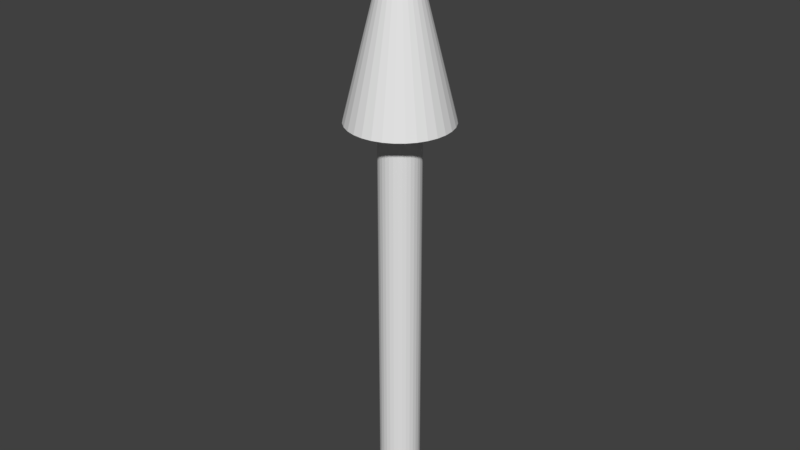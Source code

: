 # Source: arrow.blend  (saved by Blender 2.79.0; exported with 4.5.12 LTS)
import bpy
from mathutils import Matrix  # noqa: F401  (used for matrix-valued properties, if any)

bpy.ops.wm.read_factory_settings(use_empty=True)
scene = bpy.context.scene
scene.name = 'Scene'

# ---- collections
col_collection_1 = bpy.data.collections.new('Collection 1'); scene.collection.children.link(col_collection_1)

# ---- world
world_world = bpy.data.worlds.new('World'); scene.world = world_world
world_world.color = (0.05088, 0.05088, 0.05088)
world_world.use_sun_shadow = False
world_world.sun_shadow_jitter_overblur = 0.0
world_world.cycles.sampling_method = 'MANUAL'

# ---- meshes
me_cube = bpy.data.meshes.new('Cube')
me_cube.from_pydata([(-0.01, -0.01, -0.01), (-0.01, -0.01, 0.01), (-0.01, 0.01, -0.01), (-0.01, 0.01, 0.01), (0.01, -0.01, -0.01), (0.01, -0.01, 0.01), (0.01, 0.01, -0.01), (0.01, 0.01, 0.01)], [], [(0, 1, 3, 2), (2, 3, 7, 6), (6, 7, 5, 4), (4, 5, 1, 0), (2, 6, 4, 0), (7, 3, 1, 5)])
me_cube.use_remesh_preserve_volume = False
me_cube.use_remesh_preserve_attributes = False
me_cube.use_mirror_vertex_groups = False
me_cube.update()
me_cylinder = bpy.data.meshes.new('Cylinder')
me_cylinder.from_pydata([(0.0, 0.2, 0.0), (0.0, 0.2, 4.0), (0.03902, 0.1962, 0.0), (0.03902, 0.1962, 4.0), (0.07654, 0.1848, 0.0), (0.07654, 0.1848, 4.0), (0.1111, 0.1663, 0.0), (0.1111, 0.1663, 4.0), (0.1414, 0.1414, 0.0), (0.1414, 0.1414, 4.0), (0.1663, 0.1111, 0.0), (0.1663, 0.1111, 4.0), (0.1848, 0.07654, 0.0), (0.1848, 0.07654, 4.0), (0.1962, 0.03902, 0.0), (0.1962, 0.03902, 4.0), (0.2, 1.51e-08, 0.0), (0.2, 1.51e-08, 4.0), (0.1962, -0.03902, 0.0), (0.1962, -0.03902, 4.0), (0.1848, -0.07654, 0.0), (0.1848, -0.07654, 4.0), (0.1663, -0.1111, 0.0), (0.1663, -0.1111, 4.0), (0.1414, -0.1414, 0.0), (0.1414, -0.1414, 4.0), (0.1111, -0.1663, 0.0), (0.1111, -0.1663, 4.0), (0.07654, -0.1848, 0.0), (0.07654, -0.1848, 4.0), (0.03902, -0.1962, 0.0), (0.03902, -0.1962, 4.0), (-6.517e-08, -0.2, 0.0), (-6.517e-08, -0.2, 4.0), (-0.03902, -0.1962, 0.0), (-0.03902, -0.1962, 4.0), (-0.07654, -0.1848, 0.0), (-0.07654, -0.1848, 4.0), (-0.1111, -0.1663, 0.0), (-0.1111, -0.1663, 4.0), (-0.1414, -0.1414, 0.0), (-0.1414, -0.1414, 4.0), (-0.1663, -0.1111, 0.0), (-0.1663, -0.1111, 4.0), (-0.1848, -0.07654, 0.0), (-0.1848, -0.07654, 4.0), (-0.1962, -0.03902, 0.0), (-0.1962, -0.03902, 4.0), (-0.2, 1.931e-07, 0.0), (-0.2, 1.931e-07, 4.0), (-0.1962, 0.03902, 0.0), (-0.1962, 0.03902, 4.0), (-0.1848, 0.07654, 0.0), (-0.1848, 0.07654, 4.0), (-0.1663, 0.1111, 0.0), (-0.1663, 0.1111, 4.0), (-0.1414, 0.1414, 0.0), (-0.1414, 0.1414, 4.0), (-0.1111, 0.1663, 0.0), (-0.1111, 0.1663, 4.0), (-0.07654, 0.1848, 0.0), (-0.07654, 0.1848, 4.0), (-0.03902, 0.1962, 0.0), (-0.03902, 0.1962, 4.0)], [], [(0, 1, 3, 2), (2, 3, 5, 4), (4, 5, 7, 6), (6, 7, 9, 8), (8, 9, 11, 10), (10, 11, 13, 12), (12, 13, 15, 14), (14, 15, 17, 16), (16, 17, 19, 18), (18, 19, 21, 20), (20, 21, 23, 22), (22, 23, 25, 24), (24, 25, 27, 26), (26, 27, 29, 28), (28, 29, 31, 30), (30, 31, 33, 32), (32, 33, 35, 34), (34, 35, 37, 36), (36, 37, 39, 38), (38, 39, 41, 40), (40, 41, 43, 42), (42, 43, 45, 44), (44, 45, 47, 46), (46, 47, 49, 48), (48, 49, 51, 50), (50, 51, 53, 52), (52, 53, 55, 54), (54, 55, 57, 56), (56, 57, 59, 58), (58, 59, 61, 60), (3, 1, 63, 61, 59, 57, 55, 53, 51, 49, 47, 45, 43, 41, 39, 37, 35, 33, 31, 29, 27, 25, 23, 21, 19, 17, 15, 13, 11, 9, 7, 5), (60, 61, 63, 62), (62, 63, 1, 0), (0, 2, 4, 6, 8, 10, 12, 14, 16, 18, 20, 22, 24, 26, 28, 30, 32, 34, 36, 38, 40, 42, 44, 46, 48, 50, 52, 54, 56, 58, 60, 62)])
me_cylinder.materials.append(None)
me_cylinder.use_remesh_preserve_volume = False
me_cylinder.use_remesh_preserve_attributes = False
me_cylinder.use_mirror_vertex_groups = False
me_cylinder.update()
me_cone_001 = bpy.data.meshes.new('Cone.001')
me_cone_001.from_pydata([(0.0, 0.5, 0.0), (0.0, 0.0, 2.0), (0.09755, 0.4904, 0.0), (0.1913, 0.4619, 0.0), (0.2778, 0.4157, 0.0), (0.3536, 0.3536, 0.0), (0.4157, 0.2778, 0.0), (0.4619, 0.1913, 0.0), (0.4904, 0.09755, 0.0), (0.5, 3.775e-08, 0.0), (0.4904, -0.09755, 0.0), (0.4619, -0.1913, 0.0), (0.4157, -0.2778, 0.0), (0.3536, -0.3536, 0.0), (0.2778, -0.4157, 0.0), (0.1913, -0.4619, 0.0), (0.09755, -0.4904, 0.0), (-1.629e-07, -0.5, 0.0), (-0.09755, -0.4904, 0.0), (-0.1913, -0.4619, 0.0), (-0.2778, -0.4157, 0.0), (-0.3536, -0.3536, 0.0), (-0.4157, -0.2778, 0.0), (-0.4619, -0.1913, 0.0), (-0.4904, -0.09754, 0.0), (-0.5, 4.828e-07, 0.0), (-0.4904, 0.09755, 0.0), (-0.4619, 0.1913, 0.0), (-0.4157, 0.2778, 0.0), (-0.3536, 0.3536, 0.0), (-0.2778, 0.4157, 0.0), (-0.1913, 0.4619, 0.0), (-0.09754, 0.4904, 0.0)], [], [(0, 1, 2), (2, 1, 3), (3, 1, 4), (4, 1, 5), (5, 1, 6), (6, 1, 7), (7, 1, 8), (8, 1, 9), (9, 1, 10), (10, 1, 11), (11, 1, 12), (12, 1, 13), (13, 1, 14), (14, 1, 15), (15, 1, 16), (16, 1, 17), (17, 1, 18), (18, 1, 19), (19, 1, 20), (20, 1, 21), (21, 1, 22), (22, 1, 23), (23, 1, 24), (24, 1, 25), (25, 1, 26), (26, 1, 27), (27, 1, 28), (28, 1, 29), (29, 1, 30), (30, 1, 31), (31, 1, 32), (32, 1, 0), (0, 2, 3, 4, 5, 6, 7, 8, 9, 10, 11, 12, 13, 14, 15, 16, 17, 18, 19, 20, 21, 22, 23, 24, 25, 26, 27, 28, 29, 30, 31, 32)])
me_cone_001.use_remesh_preserve_volume = False
me_cone_001.use_remesh_preserve_attributes = False
me_cone_001.use_mirror_vertex_groups = False
me_cone_001.update()

# ---- objects
ob_base = bpy.data.objects.new('Base', me_cube)
ob_pole = bpy.data.objects.new('Pole', me_cylinder)
ob_head = bpy.data.objects.new('Head', me_cone_001)

# ---- transforms, parenting, visibility, modifiers, constraints
ob_base.location = (0.0, 0.0, 0.0)
ob_base.lineart.crease_threshold = 0.0
ob_pole.parent = ob_base
ob_pole.location = (0.0, 0.0, 0.0)
ob_pole.lineart.crease_threshold = 0.0
ob_head.parent = ob_base
ob_head.location = (0.0, 0.0, 4.0)
ob_head.lineart.crease_threshold = 0.0

# ---- collection membership
col_collection_1.objects.link(ob_base)
col_collection_1.objects.link(ob_pole)
col_collection_1.objects.link(ob_head)

# ---- scene / render settings (as saved in the file)
scene.frame_start = 1; scene.frame_end = 250; scene.frame_set(1)
scene.render.engine = 'BLENDER_EEVEE_NEXT'
scene.render.resolution_percentage = 50
scene.render.dither_intensity = 0.0
scene.cycles.use_denoising = False
scene.cycles.samples = 128
scene.cycles.sampling_pattern = 'TABULATED_SOBOL'
scene.cycles.use_adaptive_sampling = False
scene.cycles.use_light_tree = False
scene.cycles.blur_glossy = 0.0
scene.cycles.sample_clamp_indirect = 0.0
scene.view_settings.view_transform = 'Standard'
bpy.context.view_layer.update()

# ---- added for rendering (the .blend has no active camera and no usable light): camera, sun
cam_auto = bpy.data.cameras.new('AutoCamera')
cam_auto.lens = 50.0
cam_auto.sensor_width = 36.0
cam_auto.clip_end = 1000.0
ob_auto_camera = bpy.data.objects.new('AutoCamera', cam_auto)
scene.collection.objects.link(ob_auto_camera)
ob_auto_camera.location = (5.71247, -6.85497, 7.56498)
ob_auto_camera.rotation_euler = (1.09748, -7.21219e-08, 0.694738)
scene.camera = ob_auto_camera
light_auto_sun = bpy.data.lights.new('AutoSun', 'SUN')
light_auto_sun.energy = 3.0
light_auto_sun.angle = 0.0523599
ob_auto_sun = bpy.data.objects.new('AutoSun', light_auto_sun)
scene.collection.objects.link(ob_auto_sun)
ob_auto_sun.rotation_euler = (0.872665, 0.174533, 0.523599)
bpy.context.view_layer.update()
